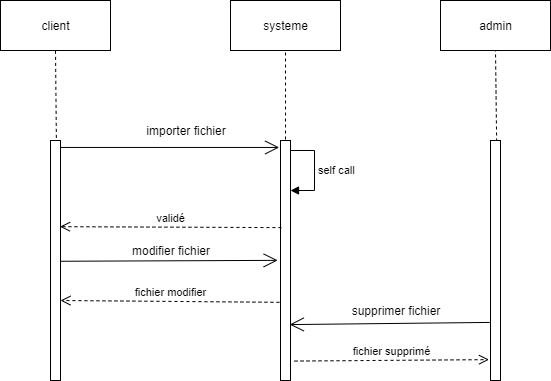

The diagram above was exported from draw.io. Its source (the exported page's mxGraphModel, read from the mxfile embedded in the PNG):
<mxGraphModel dx="1108" dy="439" grid="1" gridSize="10" guides="1" tooltips="1" connect="1" arrows="1" fold="1" page="1" pageScale="1" pageWidth="827" pageHeight="1169" math="0" shadow="0">
  <root>
    <mxCell id="0" />
    <mxCell id="1" parent="0" />
    <mxCell id="KjcBko4TnYJsoOek8aFt-1" value="client" style="html=1;" parent="1" vertex="1">
      <mxGeometry x="20" y="20" width="110" height="50" as="geometry" />
    </mxCell>
    <mxCell id="KjcBko4TnYJsoOek8aFt-2" value="systeme" style="html=1;" parent="1" vertex="1">
      <mxGeometry x="250" y="20" width="110" height="50" as="geometry" />
    </mxCell>
    <mxCell id="KjcBko4TnYJsoOek8aFt-3" value="admin" style="html=1;" parent="1" vertex="1">
      <mxGeometry x="460" y="20" width="110" height="50" as="geometry" />
    </mxCell>
    <mxCell id="KjcBko4TnYJsoOek8aFt-4" value="" style="endArrow=none;dashed=1;html=1;entryX=0.5;entryY=1;entryDx=0;entryDy=0;exitX=0.586;exitY=-0.011;exitDx=0;exitDy=0;exitPerimeter=0;" parent="1" source="KjcBko4TnYJsoOek8aFt-7" target="KjcBko4TnYJsoOek8aFt-1" edge="1">
      <mxGeometry width="50" height="50" relative="1" as="geometry">
        <mxPoint x="75" y="160" as="sourcePoint" />
        <mxPoint x="70" y="90" as="targetPoint" />
      </mxGeometry>
    </mxCell>
    <mxCell id="KjcBko4TnYJsoOek8aFt-5" value="" style="endArrow=none;dashed=1;html=1;entryX=0.5;entryY=1;entryDx=0;entryDy=0;" parent="1" target="KjcBko4TnYJsoOek8aFt-2" edge="1">
      <mxGeometry width="50" height="50" relative="1" as="geometry">
        <mxPoint x="305" y="159" as="sourcePoint" />
        <mxPoint x="310" y="110" as="targetPoint" />
      </mxGeometry>
    </mxCell>
    <mxCell id="KjcBko4TnYJsoOek8aFt-6" value="" style="endArrow=none;dashed=1;html=1;entryX=0.5;entryY=1;entryDx=0;entryDy=0;exitX=0.614;exitY=0.004;exitDx=0;exitDy=0;exitPerimeter=0;" parent="1" source="KjcBko4TnYJsoOek8aFt-9" target="KjcBko4TnYJsoOek8aFt-3" edge="1">
      <mxGeometry width="50" height="50" relative="1" as="geometry">
        <mxPoint x="565" y="160" as="sourcePoint" />
        <mxPoint x="405" y="140" as="targetPoint" />
      </mxGeometry>
    </mxCell>
    <mxCell id="KjcBko4TnYJsoOek8aFt-7" value="" style="html=1;points=[];perimeter=orthogonalPerimeter;" parent="1" vertex="1">
      <mxGeometry x="70" y="160" width="10" height="240" as="geometry" />
    </mxCell>
    <mxCell id="KjcBko4TnYJsoOek8aFt-8" value="" style="html=1;points=[];perimeter=orthogonalPerimeter;" parent="1" vertex="1">
      <mxGeometry x="300" y="160" width="10" height="240" as="geometry" />
    </mxCell>
    <mxCell id="KjcBko4TnYJsoOek8aFt-9" value="" style="html=1;points=[];perimeter=orthogonalPerimeter;" parent="1" vertex="1">
      <mxGeometry x="510" y="160" width="10" height="240" as="geometry" />
    </mxCell>
    <mxCell id="KjcBko4TnYJsoOek8aFt-12" value="" style="endArrow=open;endFill=1;endSize=12;html=1;exitX=1.033;exitY=0.029;exitDx=0;exitDy=0;exitPerimeter=0;entryX=-0.133;entryY=0.029;entryDx=0;entryDy=0;entryPerimeter=0;" parent="1" source="KjcBko4TnYJsoOek8aFt-7" target="KjcBko4TnYJsoOek8aFt-8" edge="1">
      <mxGeometry width="160" relative="1" as="geometry">
        <mxPoint x="110" y="170" as="sourcePoint" />
        <mxPoint x="270" y="170" as="targetPoint" />
      </mxGeometry>
    </mxCell>
    <mxCell id="KjcBko4TnYJsoOek8aFt-14" value="importer fichier" style="text;html=1;strokeColor=none;fillColor=none;align=center;verticalAlign=middle;whiteSpace=wrap;rounded=0;" parent="1" vertex="1">
      <mxGeometry x="160" y="140" width="90" height="20" as="geometry" />
    </mxCell>
    <mxCell id="KjcBko4TnYJsoOek8aFt-15" value="validé" style="html=1;verticalAlign=bottom;endArrow=open;dashed=1;endSize=8;exitX=0.093;exitY=0.363;exitDx=0;exitDy=0;exitPerimeter=0;entryX=0.955;entryY=0.359;entryDx=0;entryDy=0;entryPerimeter=0;" parent="1" source="KjcBko4TnYJsoOek8aFt-8" target="KjcBko4TnYJsoOek8aFt-7" edge="1">
      <mxGeometry relative="1" as="geometry">
        <mxPoint x="205" y="230" as="sourcePoint" />
        <mxPoint x="82" y="209" as="targetPoint" />
      </mxGeometry>
    </mxCell>
    <mxCell id="KjcBko4TnYJsoOek8aFt-17" value="self call" style="edgeStyle=orthogonalEdgeStyle;html=1;align=left;spacingLeft=2;endArrow=block;rounded=0;" parent="1" edge="1">
      <mxGeometry relative="1" as="geometry">
        <mxPoint x="309.5" y="170" as="sourcePoint" />
        <Array as="points">
          <mxPoint x="334" y="170" />
          <mxPoint x="334" y="210" />
          <mxPoint x="310" y="210" />
        </Array>
        <mxPoint x="310" y="210" as="targetPoint" />
      </mxGeometry>
    </mxCell>
    <mxCell id="KjcBko4TnYJsoOek8aFt-19" value="modifier fichier" style="text;html=1;strokeColor=none;fillColor=none;align=center;verticalAlign=middle;whiteSpace=wrap;rounded=0;" parent="1" vertex="1">
      <mxGeometry x="145" y="260" width="90" height="20" as="geometry" />
    </mxCell>
    <mxCell id="KjcBko4TnYJsoOek8aFt-20" value="fichier modifier" style="html=1;verticalAlign=bottom;endArrow=open;dashed=1;endSize=8;exitX=0.093;exitY=0.363;exitDx=0;exitDy=0;exitPerimeter=0;" parent="1" edge="1">
      <mxGeometry relative="1" as="geometry">
        <mxPoint x="298.92999999999995" y="321.82000000000005" as="sourcePoint" />
        <mxPoint x="80" y="320" as="targetPoint" />
      </mxGeometry>
    </mxCell>
    <mxCell id="KjcBko4TnYJsoOek8aFt-21" value="" style="endArrow=open;endFill=1;endSize=12;html=1;exitX=1.093;exitY=0.782;exitDx=0;exitDy=0;exitPerimeter=0;entryX=-0.183;entryY=0.777;entryDx=0;entryDy=0;entryPerimeter=0;" parent="1" edge="1">
      <mxGeometry width="160" relative="1" as="geometry">
        <mxPoint x="79.92999999999995" y="280.7600000000001" as="sourcePoint" />
        <mxPoint x="297.16999999999996" y="279.86" as="targetPoint" />
      </mxGeometry>
    </mxCell>
    <mxCell id="KjcBko4TnYJsoOek8aFt-22" value="" style="endArrow=open;endFill=1;endSize=12;html=1;exitX=-0.079;exitY=0.758;exitDx=0;exitDy=0;exitPerimeter=0;entryX=0.921;entryY=0.767;entryDx=0;entryDy=0;entryPerimeter=0;" parent="1" source="KjcBko4TnYJsoOek8aFt-9" target="KjcBko4TnYJsoOek8aFt-8" edge="1">
      <mxGeometry width="160" relative="1" as="geometry">
        <mxPoint x="329.83000000000004" y="339.96000000000004" as="sourcePoint" />
        <mxPoint x="390" y="390" as="targetPoint" />
      </mxGeometry>
    </mxCell>
    <mxCell id="KjcBko4TnYJsoOek8aFt-23" value="supprimer fichier" style="text;html=1;strokeColor=none;fillColor=none;align=center;verticalAlign=middle;whiteSpace=wrap;rounded=0;" parent="1" vertex="1">
      <mxGeometry x="360" y="320" width="110" height="20" as="geometry" />
    </mxCell>
    <mxCell id="KjcBko4TnYJsoOek8aFt-24" value="fichier supprimé" style="html=1;verticalAlign=bottom;endArrow=open;dashed=1;endSize=8;exitX=1.403;exitY=0.919;exitDx=0;exitDy=0;exitPerimeter=0;entryX=-0.148;entryY=0.913;entryDx=0;entryDy=0;entryPerimeter=0;" parent="1" source="KjcBko4TnYJsoOek8aFt-8" target="KjcBko4TnYJsoOek8aFt-9" edge="1">
      <mxGeometry relative="1" as="geometry">
        <mxPoint x="523.93" y="391.82000000000016" as="sourcePoint" />
        <mxPoint x="305" y="390" as="targetPoint" />
      </mxGeometry>
    </mxCell>
  </root>
</mxGraphModel>